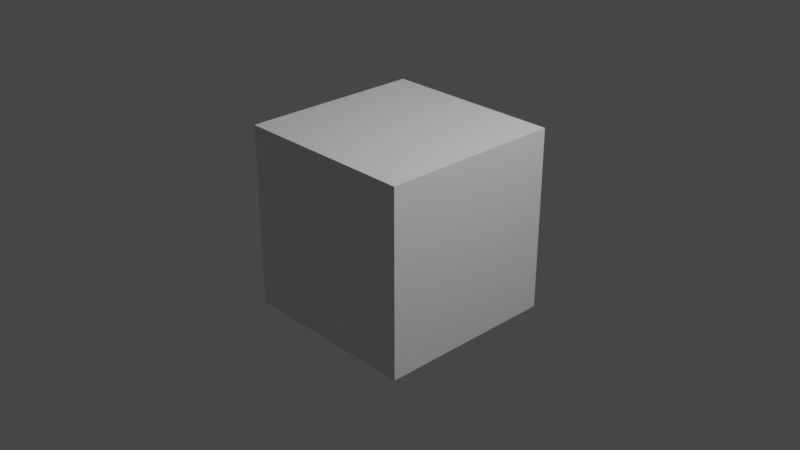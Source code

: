 # Source: modeling.blend  (saved by Blender 3.3.6; exported with 4.5.12 LTS)
import bpy
from mathutils import Matrix  # noqa: F401  (used for matrix-valued properties, if any)

bpy.ops.wm.read_factory_settings(use_empty=True)
scene = bpy.context.scene
scene.name = 'Scene'

# ---- collections
col_collection = bpy.data.collections.new('Collection'); scene.collection.children.link(col_collection)

# ---- materials (node trees are filled in below, after node groups)
mat_material = bpy.data.materials.new('Material')
mat_material.alpha_threshold = 0.0
mat_material.use_transparent_shadow = False
mat_material.roughness = 0.5
mat_material.line_color = (0.0, 0.0, 0.0, 1.0)

# ---- material node trees
mat_material.use_nodes = True; mat_material.node_tree.nodes.clear()
_N = mat_material.node_tree.nodes; _L = mat_material.node_tree.links
n0 = _N.new('ShaderNodeOutputMaterial'); n0.name = 'Material Output'; n0.location = (300, 300)
n1 = _N.new('ShaderNodeBsdfPrincipled'); n1.name = 'Principled BSDF'; n1.location = (10, 300)
n1.distribution = 'GGX'
n1.subsurface_method = 'RANDOM_WALK_SKIN'
n1.inputs[3].default_value = 1.45
n1.inputs[27].default_value = (0.0, 0.0, 0.0, 1.0)
n1.inputs[28].default_value = 1.0
_L.new(n1.outputs[0], n0.inputs[0])
n0.is_active_output = True

# ---- world
world_world = bpy.data.worlds.new('World'); scene.world = world_world
world_world.use_nodes = True; world_world.node_tree.nodes.clear()
_N = world_world.node_tree.nodes; _L = world_world.node_tree.links
n0 = _N.new('ShaderNodeOutputWorld'); n0.name = 'World Output'; n0.location = (300, 300)
n1 = _N.new('ShaderNodeBackground'); n1.name = 'Background'; n1.location = (10, 300)
n1.inputs[0].default_value = (0.05088, 0.05088, 0.05088, 1.0)
_L.new(n1.outputs[0], n0.inputs[0])
n0.is_active_output = True
world_world.color = (0.05088, 0.05088, 0.05088)
world_world.use_sun_shadow = False
world_world.sun_shadow_jitter_overblur = 0.0

# ---- cameras
cam_camera = bpy.data.cameras.new('Camera')
cam_camera.clip_end = 100.0
cam_camera.ortho_scale = 7.314

# ---- lights
light_light = bpy.data.lights.new('Light', 'POINT')
light_light.transmission_factor = 0.0
light_light.energy = 1000.0
light_light.shadow_soft_size = 0.1
light_light.shadow_maximum_resolution = 0.006
light_light.use_absolute_resolution = True

# ---- meshes
me_cube = bpy.data.meshes.new('Cube')
me_cube.from_pydata([(1.0, 1.0, 1.0), (1.0, 1.0, -1.0), (1.0, -1.0, 1.0), (1.0, -1.0, -1.0), (-1.0, 1.0, 1.0), (-1.0, 1.0, -1.0), (-1.0, -1.0, 1.0), (-1.0, -1.0, -1.0)], [], [(0, 4, 6, 2), (3, 2, 6, 7), (7, 6, 4, 5), (5, 1, 3, 7), (1, 0, 2, 3), (5, 4, 0, 1)])
_uv = me_cube.uv_layers.new(name='UVMap')
_uv.uv.foreach_set('vector', [0.625, 0.5, 0.875, 0.5, 0.875, 0.75, 0.625, 0.75, 0.375, 0.75, 0.625, 0.75, 0.625, 1.0, 0.375, 1.0, 0.375, 0.0, 0.625, 0.0, 0.625, 0.25, 0.375, 0.25, 0.125, 0.5, 0.375, 0.5, 0.375, 0.75, 0.125, 0.75, 0.375, 0.5, 0.625, 0.5, 0.625, 0.75, 0.375, 0.75, 0.375, 0.25, 0.625, 0.25, 0.625, 0.5, 0.375, 0.5])
me_cube.materials.append(mat_material)
me_cube.use_mirror_vertex_groups = False
me_cube.update()

# ---- objects
ob_cube = bpy.data.objects.new('Cube', me_cube)
ob_light = bpy.data.objects.new('Light', light_light)
ob_camera = bpy.data.objects.new('Camera', cam_camera)

# ---- transforms, parenting, visibility, modifiers, constraints
ob_cube.location = (0.0, 0.0, 0.0)
ob_cube.lock_rotations_4d = False
ob_cube.empty_display_type = 'ARROWS'
ob_cube.lineart.crease_threshold = 0.0
ob_light.location = (4.076, 1.005, 5.904)
ob_light.rotation_euler = (0.6503, 0.05522, 1.866)
ob_light.lock_rotations_4d = False
ob_light.empty_display_type = 'ARROWS'
ob_light.color = (0.0, 0.0, 0.0, 0.0)
ob_light.lineart.crease_threshold = 0.0
ob_camera.location = (7.359, -6.926, 4.958)
ob_camera.rotation_euler = (1.109, 0.0, 0.8149)
ob_camera.lock_rotations_4d = False
ob_camera.empty_display_type = 'ARROWS'
ob_camera.color = (0.0, 0.0, 0.0, 0.0)
ob_camera.display_type = 'WIRE'
ob_camera.lineart.crease_threshold = 0.0

# ---- collection membership
col_collection.objects.link(ob_cube)
col_collection.objects.link(ob_light)
col_collection.objects.link(ob_camera)

# ---- scene / render settings (as saved in the file)
scene.camera = ob_camera
scene.frame_start = 1; scene.frame_end = 250; scene.frame_set(1)
scene.render.engine = 'BLENDER_EEVEE_NEXT'
scene.cycles.sampling_pattern = 'TABULATED_SOBOL'
scene.cycles.use_light_tree = False
scene.view_settings.view_transform = 'Filmic'
bpy.context.view_layer.update()
